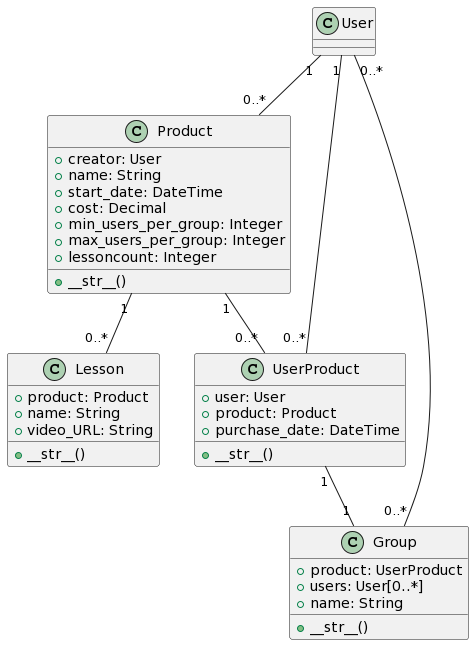

The diagram above was rendered by PlantUML. Its source (embedded in the PNG):
@startuml
class User {
}

class Product {
    + creator: User
    + name: String
    + start_date: DateTime 
    + cost: Decimal
    + min_users_per_group: Integer
    + max_users_per_group: Integer
    + lessoncount: Integer
    + __str__()
}

class Lesson {
    + product: Product
    + name: String
    + video_URL: String 
    + __str__()   
}

class UserProduct {
    + user: User
    + product: Product
    + purchase_date: DateTime
    + __str__()
}

class Group {
    + product: UserProduct
    + users: User[0..*]
    + name: String
    + __str__()
}

User "1" -- "0..*" Product
Product "1" -- "0..*" Lesson
User "1" -- "0..*" UserProduct
Product "1" -- "0..*" UserProduct
UserProduct "1" -- "1" Group  
User "0..*" -- "0..*" Group
@enduml